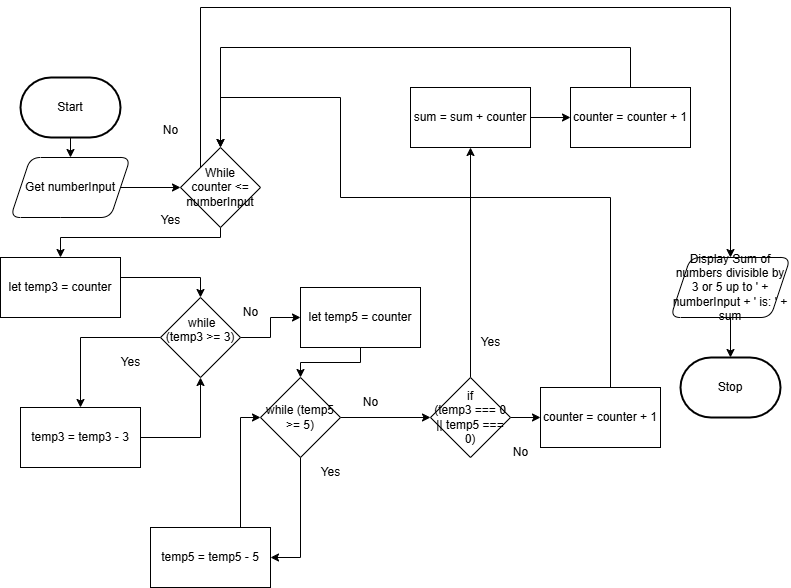

The diagram above was exported from draw.io. Its source (the exported page's mxGraphModel, read from the mxfile embedded in the PNG):
<mxGraphModel dx="1214" dy="765" grid="1" gridSize="10" guides="1" tooltips="1" connect="1" arrows="1" fold="1" page="1" pageScale="1" pageWidth="850" pageHeight="1100" math="0" shadow="0">
  <root>
    <mxCell id="0" />
    <mxCell id="1" parent="0" />
    <mxCell id="6" value="" style="edgeStyle=orthogonalEdgeStyle;html=1;" parent="1" source="2" target="4" edge="1">
      <mxGeometry relative="1" as="geometry" />
    </mxCell>
    <mxCell id="2" value="Start" style="strokeWidth=2;html=1;shape=mxgraph.flowchart.terminator;whiteSpace=wrap;" parent="1" vertex="1">
      <mxGeometry x="50" y="300" width="100" height="60" as="geometry" />
    </mxCell>
    <mxCell id="3" value="Stop" style="strokeWidth=2;html=1;shape=mxgraph.flowchart.terminator;whiteSpace=wrap;" parent="1" vertex="1">
      <mxGeometry x="710" y="580" width="100" height="60" as="geometry" />
    </mxCell>
    <mxCell id="8" value="" style="edgeStyle=orthogonalEdgeStyle;html=1;" parent="1" source="4" target="7" edge="1">
      <mxGeometry relative="1" as="geometry" />
    </mxCell>
    <mxCell id="4" value="Get numberInput" style="shape=parallelogram;perimeter=parallelogramPerimeter;whiteSpace=wrap;html=1;fixedSize=1;rounded=1;" parent="1" vertex="1">
      <mxGeometry x="40" y="380" width="120" height="60" as="geometry" />
    </mxCell>
    <mxCell id="15" value="" style="edgeStyle=orthogonalEdgeStyle;html=1;rounded=0;curved=0;" parent="1" source="7" target="14" edge="1">
      <mxGeometry relative="1" as="geometry">
        <Array as="points">
          <mxPoint x="250" y="460" />
          <mxPoint x="90" y="460" />
        </Array>
      </mxGeometry>
    </mxCell>
    <mxCell id="52" style="edgeStyle=orthogonalEdgeStyle;html=1;rounded=0;curved=0;" parent="1" source="7" target="11" edge="1">
      <mxGeometry relative="1" as="geometry">
        <Array as="points">
          <mxPoint x="230" y="230" />
          <mxPoint x="760" y="230" />
        </Array>
      </mxGeometry>
    </mxCell>
    <mxCell id="7" value="While&lt;div&gt;counter &amp;lt;= numberInput&lt;/div&gt;" style="rhombus;whiteSpace=wrap;html=1;" parent="1" vertex="1">
      <mxGeometry x="210" y="370" width="80" height="80" as="geometry" />
    </mxCell>
    <mxCell id="12" value="" style="edgeStyle=orthogonalEdgeStyle;html=1;" parent="1" source="11" target="3" edge="1">
      <mxGeometry relative="1" as="geometry" />
    </mxCell>
    <mxCell id="11" value="Display Sum of numbers divisible by 3 or 5 up to ' + numberInput + ' is: ' + sum" style="shape=parallelogram;perimeter=parallelogramPerimeter;whiteSpace=wrap;html=1;fixedSize=1;rounded=1;" parent="1" vertex="1">
      <mxGeometry x="700" y="480" width="120" height="60" as="geometry" />
    </mxCell>
    <mxCell id="17" value="" style="edgeStyle=orthogonalEdgeStyle;html=1;rounded=0;curved=0;" parent="1" source="14" target="16" edge="1">
      <mxGeometry relative="1" as="geometry">
        <Array as="points">
          <mxPoint x="230" y="500" />
        </Array>
      </mxGeometry>
    </mxCell>
    <mxCell id="14" value="let temp3 = counter" style="whiteSpace=wrap;html=1;" parent="1" vertex="1">
      <mxGeometry x="30" y="480" width="120" height="60" as="geometry" />
    </mxCell>
    <mxCell id="19" value="" style="edgeStyle=orthogonalEdgeStyle;html=1;rounded=0;curved=0;" parent="1" source="16" target="18" edge="1">
      <mxGeometry relative="1" as="geometry" />
    </mxCell>
    <mxCell id="28" style="edgeStyle=orthogonalEdgeStyle;html=1;entryX=0;entryY=0.5;entryDx=0;entryDy=0;rounded=0;curved=0;" parent="1" source="16" target="27" edge="1">
      <mxGeometry relative="1" as="geometry" />
    </mxCell>
    <mxCell id="16" value="&lt;div&gt;&lt;font color=&quot;#000000&quot;&gt;&amp;nbsp; while&amp;nbsp;&lt;/font&gt;&lt;/div&gt;&lt;div&gt;&lt;font color=&quot;#000000&quot;&gt;(temp3 &amp;gt;= 3)&lt;/font&gt;&lt;/div&gt;&lt;div&gt;&lt;br&gt;&lt;/div&gt;" style="rhombus;whiteSpace=wrap;html=1;" parent="1" vertex="1">
      <mxGeometry x="190" y="520" width="80" height="80" as="geometry" />
    </mxCell>
    <mxCell id="25" style="edgeStyle=orthogonalEdgeStyle;html=1;entryX=0.5;entryY=1;entryDx=0;entryDy=0;rounded=0;curved=0;" parent="1" source="18" target="16" edge="1">
      <mxGeometry relative="1" as="geometry" />
    </mxCell>
    <mxCell id="18" value="&lt;div&gt;&lt;font color=&quot;#000000&quot;&gt;temp3 = temp3 - 3&lt;/font&gt;&lt;/div&gt;" style="whiteSpace=wrap;html=1;rounded=0;" parent="1" vertex="1">
      <mxGeometry x="50" y="630" width="120" height="60" as="geometry" />
    </mxCell>
    <mxCell id="20" value="Yes" style="text;html=1;align=center;verticalAlign=middle;resizable=0;points=[];autosize=1;strokeColor=none;fillColor=none;" parent="1" vertex="1">
      <mxGeometry x="140" y="570" width="40" height="30" as="geometry" />
    </mxCell>
    <mxCell id="32" style="edgeStyle=orthogonalEdgeStyle;html=1;entryX=0.5;entryY=0;entryDx=0;entryDy=0;rounded=0;curved=0;" parent="1" source="27" target="30" edge="1">
      <mxGeometry relative="1" as="geometry" />
    </mxCell>
    <mxCell id="27" value="let temp5 = counter" style="whiteSpace=wrap;html=1;rounded=0;" parent="1" vertex="1">
      <mxGeometry x="330" y="510" width="120" height="60" as="geometry" />
    </mxCell>
    <mxCell id="29" value="No" style="text;html=1;align=center;verticalAlign=middle;resizable=0;points=[];autosize=1;strokeColor=none;fillColor=none;" parent="1" vertex="1">
      <mxGeometry x="260" y="520" width="40" height="30" as="geometry" />
    </mxCell>
    <mxCell id="36" value="" style="edgeStyle=orthogonalEdgeStyle;html=1;rounded=0;curved=0;" parent="1" source="30" target="33" edge="1">
      <mxGeometry relative="1" as="geometry">
        <Array as="points">
          <mxPoint x="330" y="780" />
        </Array>
      </mxGeometry>
    </mxCell>
    <mxCell id="41" value="" style="edgeStyle=orthogonalEdgeStyle;html=1;" parent="1" source="30" target="40" edge="1">
      <mxGeometry relative="1" as="geometry" />
    </mxCell>
    <mxCell id="30" value="while (temp5 &amp;gt;= 5)" style="rhombus;whiteSpace=wrap;html=1;" parent="1" vertex="1">
      <mxGeometry x="290" y="600" width="80" height="80" as="geometry" />
    </mxCell>
    <mxCell id="38" style="edgeStyle=orthogonalEdgeStyle;html=1;entryX=0;entryY=0.5;entryDx=0;entryDy=0;rounded=0;curved=0;" parent="1" source="33" target="30" edge="1">
      <mxGeometry relative="1" as="geometry">
        <Array as="points">
          <mxPoint x="270" y="640" />
        </Array>
      </mxGeometry>
    </mxCell>
    <mxCell id="33" value="&lt;div&gt;&lt;font color=&quot;#000000&quot;&gt;temp5 = temp5 - 5&lt;/font&gt;&lt;/div&gt;" style="whiteSpace=wrap;html=1;rounded=0;" parent="1" vertex="1">
      <mxGeometry x="180" y="750" width="120" height="60" as="geometry" />
    </mxCell>
    <mxCell id="37" value="Yes" style="text;html=1;align=center;verticalAlign=middle;resizable=0;points=[];autosize=1;strokeColor=none;fillColor=none;" parent="1" vertex="1">
      <mxGeometry x="340" y="680" width="40" height="30" as="geometry" />
    </mxCell>
    <mxCell id="46" style="edgeStyle=orthogonalEdgeStyle;html=1;entryX=0.5;entryY=1;entryDx=0;entryDy=0;" parent="1" source="40" target="44" edge="1">
      <mxGeometry relative="1" as="geometry" />
    </mxCell>
    <mxCell id="55" value="" style="edgeStyle=orthogonalEdgeStyle;html=1;" parent="1" source="40" target="54" edge="1">
      <mxGeometry relative="1" as="geometry" />
    </mxCell>
    <mxCell id="40" value="&lt;div&gt;&lt;font color=&quot;#000000&quot;&gt;if&lt;/font&gt;&lt;/div&gt;&lt;div&gt;&lt;font color=&quot;#000000&quot;&gt;(temp3 === 0 || temp5 === 0)&lt;/font&gt;&lt;/div&gt;" style="rhombus;whiteSpace=wrap;html=1;" parent="1" vertex="1">
      <mxGeometry x="460" y="600" width="80" height="80" as="geometry" />
    </mxCell>
    <mxCell id="42" value="No" style="text;html=1;align=center;verticalAlign=middle;resizable=0;points=[];autosize=1;strokeColor=none;fillColor=none;" parent="1" vertex="1">
      <mxGeometry x="380" y="610" width="40" height="30" as="geometry" />
    </mxCell>
    <mxCell id="49" value="" style="edgeStyle=orthogonalEdgeStyle;html=1;" parent="1" source="44" target="48" edge="1">
      <mxGeometry relative="1" as="geometry" />
    </mxCell>
    <mxCell id="44" value="&lt;div&gt;&lt;font color=&quot;#000000&quot;&gt;sum = sum + counter&lt;/font&gt;&lt;/div&gt;" style="whiteSpace=wrap;html=1;" parent="1" vertex="1">
      <mxGeometry x="440" y="310" width="120" height="60" as="geometry" />
    </mxCell>
    <mxCell id="47" value="Yes" style="text;html=1;align=center;verticalAlign=middle;resizable=0;points=[];autosize=1;strokeColor=none;fillColor=none;" parent="1" vertex="1">
      <mxGeometry x="500" y="550" width="40" height="30" as="geometry" />
    </mxCell>
    <mxCell id="51" style="edgeStyle=orthogonalEdgeStyle;html=1;entryX=0.5;entryY=0;entryDx=0;entryDy=0;rounded=0;curved=0;" parent="1" source="48" target="7" edge="1">
      <mxGeometry relative="1" as="geometry">
        <mxPoint x="660" y="130" as="targetPoint" />
        <Array as="points">
          <mxPoint x="660" y="270" />
          <mxPoint x="250" y="270" />
        </Array>
      </mxGeometry>
    </mxCell>
    <mxCell id="48" value="&lt;div&gt;&lt;font color=&quot;#000000&quot;&gt;counter = counter + 1&lt;/font&gt;&lt;/div&gt;" style="whiteSpace=wrap;html=1;" parent="1" vertex="1">
      <mxGeometry x="600" y="310" width="120" height="60" as="geometry" />
    </mxCell>
    <mxCell id="50" value="Yes" style="text;html=1;align=center;verticalAlign=middle;resizable=0;points=[];autosize=1;strokeColor=none;fillColor=none;" parent="1" vertex="1">
      <mxGeometry x="180" y="428" width="40" height="30" as="geometry" />
    </mxCell>
    <mxCell id="53" value="No" style="text;html=1;align=center;verticalAlign=middle;resizable=0;points=[];autosize=1;strokeColor=none;fillColor=none;" parent="1" vertex="1">
      <mxGeometry x="180" y="338" width="40" height="30" as="geometry" />
    </mxCell>
    <mxCell id="56" style="edgeStyle=orthogonalEdgeStyle;html=1;entryX=0.5;entryY=0;entryDx=0;entryDy=0;rounded=0;curved=0;" parent="1" source="54" target="7" edge="1">
      <mxGeometry relative="1" as="geometry">
        <Array as="points">
          <mxPoint x="640" y="420" />
          <mxPoint x="370" y="420" />
          <mxPoint x="370" y="320" />
          <mxPoint x="250" y="320" />
        </Array>
      </mxGeometry>
    </mxCell>
    <mxCell id="54" value="counter = counter + 1" style="whiteSpace=wrap;html=1;rounded=0;" parent="1" vertex="1">
      <mxGeometry x="570" y="610" width="120" height="60" as="geometry" />
    </mxCell>
    <mxCell id="57" value="No" style="text;html=1;align=center;verticalAlign=middle;resizable=0;points=[];autosize=1;strokeColor=none;fillColor=none;" vertex="1" parent="1">
      <mxGeometry x="530" y="660" width="40" height="30" as="geometry" />
    </mxCell>
  </root>
</mxGraphModel>